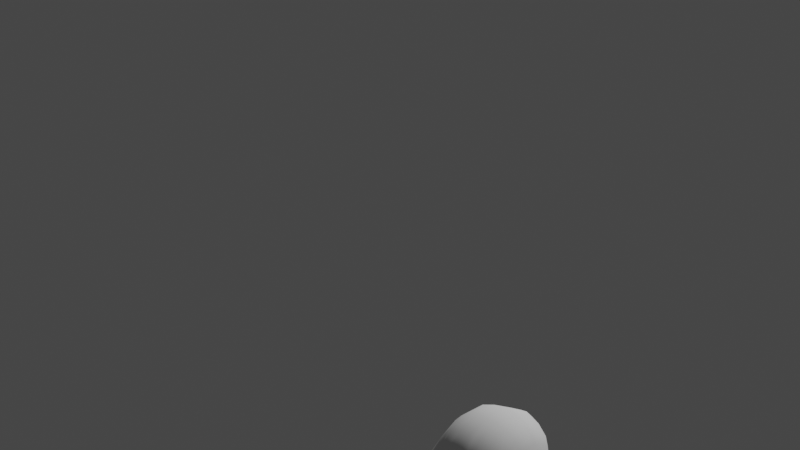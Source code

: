 # Source: newchar-2.blend  (saved by Blender 2.83.21; exported with 4.5.12 LTS)
import bpy
from mathutils import Matrix  # noqa: F401  (used for matrix-valued properties, if any)

bpy.ops.wm.read_factory_settings(use_empty=True)
scene = bpy.context.scene
scene.name = 'Scene'

# ---- collections
col_collection = bpy.data.collections.new('Collection'); scene.collection.children.link(col_collection)

# ---- world
world_world = bpy.data.worlds.new('World'); scene.world = world_world
world_world.use_nodes = True; world_world.node_tree.nodes.clear()
_N = world_world.node_tree.nodes; _L = world_world.node_tree.links
n0 = _N.new('ShaderNodeOutputWorld'); n0.name = 'World Output'; n0.location = (300, 300)
n1 = _N.new('ShaderNodeBackground'); n1.name = 'Background'; n1.location = (10, 300)
n1.inputs[0].default_value = (0.05088, 0.05088, 0.05088, 1.0)
_L.new(n1.outputs[0], n0.inputs[0])
n0.is_active_output = True
world_world.color = (0.05088, 0.05088, 0.05088)
world_world.use_sun_shadow = False
world_world.sun_shadow_jitter_overblur = 0.0

# ---- cameras
cam_camera = bpy.data.cameras.new('Camera')
cam_camera.clip_end = 100.0
cam_camera.ortho_scale = 7.314

# ---- lights
light_light = bpy.data.lights.new('Light', 'POINT')
light_light.transmission_factor = 0.0
light_light.energy = 1000.0
light_light.shadow_soft_size = 0.1
light_light.shadow_maximum_resolution = 0.006
light_light.use_absolute_resolution = True

# ---- meshes
me_plane_001 = bpy.data.meshes.new('Plane.001')
me_plane_001.from_pydata([(-0.02784, 1.311, 12.32), (-0.01155, -0.4543, 11.72), (2.136, 0.9799, 0.2263), (3.649e-17, 0.9904, -0.49), (0.0, -0.4872, -0.6271), (2.294, -0.3991, 0.1129), (1.509, 2.81, 0.6344), (3.648e-16, 3.223, 0.07001), (1.393e-16, -2.926, -0.2406), (3.297e-16, -3.935, 1.262), (1.973, -4.051, 1.728), (0.01442, -6.618, 2.005), (1.244, -6.067, 3.352), (1.316e-15, -5.576, 5.687), (1.408, -5.625, 5.674), (1.541e-15, -4.403, 7.095), (1.421, -4.386, 7.014), (-0.0008496, -1.865, 10.25), (1.446, -1.916, 9.88), (1.441, -0.5653, 11.49), (1.438, 1.285, 12.12), (2.608e-15, 5.498, 11.08), (1.399, 5.318, 10.79), (0.0003154, 6.375, 6.459), (1.355, 6.294, 6.408), (1.805e-05, 6.31, 4.733), (1.349, 5.91, 4.606), (6.947e-16, 5.201, 2.141), (1.266, 4.823, 2.249), (2.244, -2.637, 0.2822), (3.78, -0.3155, 0.9915), (2.724, 2.571, 1.265), (3.673, -2.144, 1.134), (3.203, -3.827, 1.944), (2.379, -5.492, 3.489), (2.511, -5.233, 5.565), (2.548, -3.977, 6.839), (2.587, -1.569, 9.207), (2.579, -0.4718, 10.93), (2.576, 1.283, 11.63), (2.46, 5.007, 10.27), (2.302, 5.812, 6.218), (2.171, 5.458, 4.518), (2.418, 4.246, 2.333), (4.937, -0.1841, 1.632), (3.641, 2.303, 1.904), (4.774, -3.033, 2.426), (3.955, -4.365, 3.506), (3.749, -4.016, 5.47), (3.709, -3.07, 6.573), (3.665, -1.119, 8.369), (3.636, -0.2385, 9.667), (3.616, 1.203, 10.43), (3.508, 4.03, 9.177), (3.505, 4.354, 5.954), (3.496, 4.379, 4.242), (3.523, 3.61, 2.417), (5.476, -0.1069, 2.326), (4.361, 2.124, 2.443), (5.48, -2.011, 2.968), (5.032, -3.038, 3.847), (4.639, -2.798, 5.447), (5.073, -1.768, 5.706), (5.298, -0.228, 6.594), (5.127, 0.308, 7.058), (4.075, 1.043, 9.449), (3.993, 3.267, 8.46), (4.006, 3.772, 5.735), (4.071, 3.458, 3.982), (4.188, 1.047, 1.745), (3.268, 0.9918, 1.038), (4.684, 1.152, 2.436), (5.1, 1.724, 3.556), (5.215, 0.7633, 6.07), (5.234, 1.342, 4.96), (5.47, 0.2114, 5.516), (5.605, 0.4777, 4.598), (5.578, 0.9467, 3.572), (5.534, -1.62, 4.521), (6.141, 0.05544, 3.582), (5.822, -1.026, 3.667), (5.544, -1.125, 2.533), (5.861, -0.5975, 3.213), (4.995, -1.733, 1.856), (6.104, 0.01591, 4.369), (2.583, -1.907, 7.883), (5.302, -0.5628, 6.346), (3.669, -1.444, 7.435), (5.925, -0.1512, 5.243), (1.956e-15, -2.154, 8.09), (1.43, -2.162, 7.987), (3.82, 3.035, 2.544), (-0.01392, 3.431, 12.3), (9.19e-16, -6.741, 2.103), (1.245, -6.365, 4.261), (1.419, 3.195, 12.05), (2.445, -5.837, 4.43), (2.518, 3.007, 11.6), (3.792, -4.548, 4.636), (3.544, 2.595, 10.33), (4.667, -3.15, 4.958), (4.031, 2.178, 9.326), (5.392, 0.06918, 5.819), (5.312, -1.74, 5.203), (5.817, -0.2488, 5.587), (5.199, 0.6304, 6.464), (4.901e-16, -5.444, 2.245), (1.258, -5.422, 3.246), (1.847e-15, 6.407, 8.585), (1.399, 5.913, 8.567), (2.718, -4.884, 3.161), (2.46, 5.339, 8.241), (4.429, -3.833, 3.129), (3.534, 4.329, 7.573), (5.346, -2.634, 3.474), (4.015, 3.663, 7.102), (5.285, 1.171, 5.395), (5.607, 0.3867, 4.916), (5.768, -1.364, 4.106), (6.104, -0.03426, 4.688), (3.051, -3.619, 6.733), (3.094, -1.383, 8.876), (3.084, -0.3743, 10.32), (2.817, 5.024, 4.409), (2.937, 4.66, 9.857), (3.034, -4.756, 5.507), (2.867, 5.359, 6.149), (4.023, -3.52, 2.137), (4.421, -1.948, 1.484), (4.44, -0.2614, 1.344), (3.0, 3.965, 2.371), (3.081, 1.252, 11.08), (3.077, -1.719, 7.733), (3.203, 2.441, 1.608), (3.041, -5.081, 3.423), (3.809, 1.014, 1.444), (3.052, -5.421, 4.463), (2.986, 2.871, 11.06), (3.531, -4.489, 3.054), (2.95, 4.861, 7.992), (0.4985, 1.302, 12.25), (0.5349, 0.975, -0.3249), (0.5101, -0.5873, 11.64), (0.5548, -0.4556, -0.4642), (0.5213, 3.058, 0.208), (0.532, -4.053, 1.333), (0.5331, -6.379, 2.253), (0.5054, -5.61, 5.733), (0.5102, -4.455, 7.096), (0.5184, -2.017, 10.11), (0.5023, 5.433, 10.98), (0.4575, 6.346, 6.441), (0.4433, 6.166, 4.687), (0.4229, 5.25, 2.164), (0.5369, -2.853, -0.1354), (0.5132, -2.29, 8.053), (0.5004, 3.346, 12.21), (0.5108, -6.685, 3.355), (0.5023, 6.229, 8.579), (0.524, -5.489, 2.767)], [], [(142, 140, 0, 1), (141, 2, 5, 143), (141, 3, 7, 144), (159, 107, 12, 146), (157, 94, 14, 147), (147, 14, 16, 148), (155, 90, 18, 149), (149, 18, 19, 142), (156, 95, 22, 150), (158, 109, 24, 151), (151, 24, 26, 152), (152, 26, 28, 153), (153, 28, 6, 144), (20, 19, 38, 39), (95, 20, 39, 97), (10, 29, 32, 33), (109, 22, 40, 111), (107, 10, 33, 110), (26, 24, 41, 42), (94, 12, 34, 96), (28, 26, 42, 43), (16, 14, 35, 36), (6, 28, 43, 31), (19, 18, 37, 38), (29, 5, 30, 32), (131, 122, 51, 52), (137, 131, 52, 99), (139, 124, 53, 113), (138, 127, 46, 112), (123, 126, 54, 55), (136, 134, 47, 98), (130, 123, 55, 56), (120, 125, 48, 49), (133, 130, 56, 45), (121, 132, 87, 50), (122, 121, 50, 51), (52, 51, 64, 65), (99, 52, 65, 101), (46, 83, 81, 59), (113, 53, 66, 115), (112, 46, 59, 114), (55, 54, 67, 68), (98, 47, 60, 100), (91, 56, 55, 68), (49, 48, 61, 62), (72, 58, 91, 68), (50, 87, 86, 63), (51, 50, 63, 64), (58, 71, 69, 45), (31, 70, 2, 6), (2, 70, 30, 5), (69, 71, 57, 44), (135, 70, 31, 133), (58, 45, 56, 91), (115, 66, 73, 116), (105, 102, 75, 73), (67, 74, 72, 68), (101, 105, 73, 66), (116, 73, 75, 117), (71, 58, 72, 77), (102, 104, 88, 75), (117, 119, 84, 76), (71, 77, 79, 57), (76, 77, 72, 74), (103, 100, 60, 78), (118, 114, 59, 80), (76, 84, 79, 77), (59, 81, 82, 80), (128, 129, 44, 83), (81, 83, 44, 57), (82, 81, 57, 79), (128, 127, 33, 32), (143, 5, 29, 154), (154, 29, 10, 145), (79, 84, 80, 82), (119, 88, 78, 118), (86, 87, 49, 62), (132, 85, 36, 120), (104, 86, 62, 103), (148, 16, 90, 155), (90, 16, 36, 85), (18, 90, 85, 37), (135, 129, 30, 70), (88, 104, 103, 78), (62, 61, 100, 103), (63, 86, 104, 102), (65, 64, 105, 101), (64, 63, 102, 105), (48, 98, 100, 61), (53, 99, 101, 66), (125, 136, 98, 48), (124, 137, 99, 53), (14, 94, 96, 35), (22, 95, 97, 40), (140, 20, 95, 156), (146, 12, 94, 157), (84, 119, 118, 80), (78, 60, 114, 118), (75, 88, 119, 117), (74, 116, 117, 76), (67, 115, 116, 74), (47, 112, 114, 60), (54, 113, 115, 67), (134, 138, 112, 47), (126, 139, 113, 54), (12, 107, 110, 34), (24, 109, 111, 41), (150, 22, 109, 158), (145, 10, 107, 159), (41, 111, 139, 126), (34, 110, 138, 134), (40, 97, 137, 124), (35, 96, 136, 125), (69, 44, 129, 135), (87, 132, 120, 49), (83, 46, 127, 128), (32, 30, 129, 128), (69, 135, 133, 45), (38, 37, 121, 122), (37, 85, 132, 121), (31, 43, 130, 133), (36, 35, 125, 120), (43, 42, 123, 130), (96, 34, 134, 136), (42, 41, 126, 123), (110, 33, 127, 138), (111, 40, 124, 139), (97, 39, 131, 137), (39, 38, 122, 131), (9, 145, 159, 106), (21, 150, 158, 108), (11, 146, 157, 93), (0, 140, 156, 92), (15, 148, 155, 89), (8, 154, 145, 9), (4, 143, 154, 8), (27, 153, 144, 7), (25, 152, 153, 27), (23, 151, 152, 25), (108, 158, 151, 23), (92, 156, 150, 21), (17, 149, 142, 1), (89, 155, 149, 17), (13, 147, 148, 15), (93, 157, 147, 13), (106, 159, 146, 11), (2, 141, 144, 6), (3, 141, 143, 4), (19, 20, 140, 142)])
me_plane_001.polygons.foreach_set('use_smooth', [True] * 149)
_uv = me_plane_001.uv_layers.new(name='UVMap')
_uv.uv.foreach_set('vector', [1.0, 0.0, 1.0, 0.0, 1.0, 0.0, 1.0, 0.0, 0.0, 0.0, 0.0, 0.0, 0.0, 0.0, 0.0, 0.0, 0.0, 0.0, 0.0, 0.0, 0.0, 0.0, 0.0, 0.0, 0.6522, 0.0, 0.9239, 0.0, 0.9239, 0.0, 0.6522, 0.0, 0.6522, 0.0, 0.9239, 0.0, 0.9239, 0.0, 0.6522, 0.0, 0.6522, 0.0, 0.9239, 0.0, 0.9239, 0.0, 0.6522, 0.0, 0.6522, 0.0, 0.9239, 0.0, 0.9243, 0.0, 0.6539, 0.0, 0.6539, 0.0, 0.9243, 0.0, 0.9637, 0.0, 0.6818, 0.0, 0.6522, 0.0, 0.9239, 0.0, 0.9239, 0.0, 0.6522, 0.0, 0.6522, 0.0, 0.9239, 0.0, 0.9239, 0.0, 0.6522, 0.0, 0.6522, 0.0, 0.9239, 0.0, 0.9239, 0.0, 0.6522, 0.0, 0.6522, 0.0, 0.9239, 0.0, 0.9239, 0.0, 0.6522, 0.0, 0.6522, 0.0, 0.9239, 0.0, 0.9326, 0.0, 0.692, 0.0, 0.963, 0.0, 0.9637, 0.0, 0.9897, 0.0, 0.9895, 0.0, 0.9239, 0.0, 0.963, 0.0, 0.9895, 0.0, 0.9783, 0.0, 0.9239, 0.0, 0.9239, 0.0, 0.9783, 0.0, 0.9783, 0.0, 0.9239, 0.0, 0.9239, 0.0, 0.9783, 0.0, 0.9783, 0.0, 0.9239, 0.0, 0.9239, 0.0, 0.9783, 0.0, 0.9783, 0.0, 0.9239, 0.0, 0.9239, 0.0, 0.9783, 0.0, 0.9783, 0.0, 0.9239, 0.0, 0.9239, 0.0, 0.9783, 0.0, 0.9783, 0.0, 0.9239, 0.0, 0.9239, 0.0, 0.9783, 0.0, 0.9783, 0.0, 0.9239, 0.0, 0.9239, 0.0, 0.9783, 0.0, 0.9783, 0.0, 0.9326, 0.0, 0.9239, 0.0, 0.9783, 0.0, 0.9808, 0.0, 0.9637, 0.0, 0.9243, 0.0, 0.9784, 0.0, 0.9897, 0.0, 0.9239, 0.0, 0.9239, 0.0, 0.9783, 0.0, 0.9783, 0.0, 0.9933, 0.0, 0.9934, 0.0, 0.9958, 0.0, 0.9957, 0.0, 0.9862, 0.0, 0.9933, 0.0, 0.9957, 0.0, 0.9912, 0.0, 0.9862, 0.0, 0.9862, 0.0, 0.9912, 0.0, 0.9912, 0.0, 0.9862, 0.0, 0.9862, 0.0, 0.9912, 0.0, 0.9912, 0.0, 0.9862, 0.0, 0.9862, 0.0, 0.9912, 0.0, 0.9912, 0.0, 0.9862, 0.0, 0.9862, 0.0, 0.9912, 0.0, 0.9912, 0.0, 0.9862, 0.0, 0.9862, 0.0, 0.9912, 0.0, 0.9912, 0.0, 0.9862, 0.0, 0.9862, 0.0, 0.9912, 0.0, 0.9912, 0.0, 0.9878, 0.0, 0.9862, 0.0, 0.9912, 0.0, 0.9922, 0.0, 0.9863, 0.0, 0.9862, 0.0, 0.9912, 0.0, 0.9912, 0.0, 0.9934, 0.0, 0.9863, 0.0, 0.9912, 0.0, 0.9958, 0.0, 0.9957, 0.0, 0.9958, 0.0, 1.0, 0.0, 0.9971, 0.0, 0.9912, 0.0, 0.9957, 0.0, 0.9971, 0.0, 0.994, 0.0, 0.9912, 0.0, 0.9912, 0.0, 0.9955, 0.0, 0.9955, 0.0, 0.9912, 0.0, 0.9912, 0.0, 0.994, 0.0, 0.994, 0.0, 0.9912, 0.0, 0.9912, 0.0, 0.9955, 0.0, 0.9955, 0.0, 0.9912, 0.0, 0.9912, 0.0, 0.994, 0.0, 0.995, 0.0, 0.9912, 0.0, 0.9912, 0.0, 0.9955, 0.0, 0.9955, 0.0, 0.9931, 0.0, 0.9912, 0.0, 0.9912, 0.0, 0.995, 0.0, 0.9912, 0.0, 0.9912, 0.0, 0.9955, 0.0, 0.998, 0.0, 1.0, 0.0, 0.996, 0.0, 0.9931, 0.0, 0.995, 0.0, 0.9912, 0.0, 0.9912, 0.0, 1.0, 0.0, 1.0, 0.0, 0.9958, 0.0, 0.9912, 0.0, 1.0, 0.0, 1.0, 0.0, 0.996, 0.0, 1.0, 0.0, 1.0, 0.0, 0.9922, 0.0, 0.9808, 0.0, 1.0, 0.0, 1.0, 0.0, 0.9326, 0.0, 1.0, 0.0, 1.0, 0.0, 0.9783, 0.0, 0.9239, 0.0, 1.0, 0.0, 1.0, 0.0, 0.9955, 0.0, 0.9912, 0.0, 1.0, 0.0, 1.0, 0.0, 0.9808, 0.0, 0.9878, 0.0, 0.996, 0.0, 0.9922, 0.0, 0.9912, 0.0, 0.9931, 0.0, 0.994, 0.0, 0.994, 0.0, 1.0, 0.0, 1.0, 0.0, 1.0, 0.0, 1.0, 0.0, 1.0, 0.0, 1.0, 0.0, 0.994, 0.0, 1.0, 0.0, 1.0, 0.0, 0.995, 0.0, 0.994, 0.0, 1.0, 0.0, 1.0, 0.0, 0.994, 0.0, 1.0, 0.0, 1.0, 0.0, 1.0, 0.0, 1.0, 0.0, 1.0, 0.0, 0.996, 0.0, 1.0, 0.0, 1.0, 0.0, 1.0, 0.0, 1.0, 0.0, 1.0, 0.0, 1.0, 0.0, 1.0, 0.0, 1.0, 0.0, 1.0, 0.0, 1.0, 0.0, 1.0, 0.0, 1.0, 0.0, 1.0, 0.0, 0.9955, 0.0, 1.0, 0.0, 1.0, 0.0, 1.0, 0.0, 1.0, 0.0, 0.998, 0.0, 0.9955, 0.0, 0.9955, 0.0, 0.998, 0.0, 0.998, 0.0, 0.9955, 0.0, 0.9955, 0.0, 0.998, 0.0, 1.0, 0.0, 1.0, 0.0, 1.0, 0.0, 1.0, 0.0, 0.9955, 0.0, 0.9955, 0.0, 0.998, 0.0, 0.998, 0.0, 0.9862, 0.0, 0.9862, 0.0, 0.9912, 0.0, 0.9912, 0.0, 0.9955, 0.0, 0.9912, 0.0, 0.9912, 0.0, 0.9955, 0.0, 0.998, 0.0, 0.9955, 0.0, 0.9955, 0.0, 1.0, 0.0, 0.9862, 0.0, 0.9862, 0.0, 0.9783, 0.0, 0.9783, 0.0, 0.6522, 0.0, 0.9239, 0.0, 0.9239, 0.0, 0.6522, 0.0, 0.6522, 0.0, 0.9239, 0.0, 0.9239, 0.0, 0.6522, 0.0, 1.0, 0.0, 1.0, 0.0, 0.998, 0.0, 0.998, 0.0, 1.0, 0.0, 1.0, 0.0, 0.998, 0.0, 0.998, 0.0, 1.0, 0.0, 0.9912, 0.0, 0.9912, 0.0, 0.998, 0.0, 0.9862, 0.0, 0.9783, 0.0, 0.9783, 0.0, 0.9862, 0.0, 1.0, 0.0, 1.0, 0.0, 0.998, 0.0, 0.998, 0.0, 0.6522, 0.0, 0.9239, 0.0, 0.9239, 0.0, 0.6522, 0.0, 0.9239, 0.0, 0.9239, 0.0, 0.9783, 0.0, 0.9783, 0.0, 0.9243, 0.0, 0.9239, 0.0, 0.9783, 0.0, 0.9784, 0.0, 1.0, 0.0, 0.9862, 0.0, 0.9783, 0.0, 1.0, 0.0, 1.0, 0.0, 1.0, 0.0, 0.998, 0.0, 0.998, 0.0, 0.998, 0.0, 0.9955, 0.0, 0.9955, 0.0, 0.998, 0.0, 1.0, 0.0, 1.0, 0.0, 1.0, 0.0, 1.0, 0.0, 0.9971, 0.0, 1.0, 0.0, 1.0, 0.0, 0.994, 0.0, 1.0, 0.0, 1.0, 0.0, 1.0, 0.0, 1.0, 0.0, 0.9912, 0.0, 0.9912, 0.0, 0.9955, 0.0, 0.9955, 0.0, 0.9912, 0.0, 0.9912, 0.0, 0.994, 0.0, 0.994, 0.0, 0.9862, 0.0, 0.9862, 0.0, 0.9912, 0.0, 0.9912, 0.0, 0.9862, 0.0, 0.9862, 0.0, 0.9912, 0.0, 0.9912, 0.0, 0.9239, 0.0, 0.9239, 0.0, 0.9783, 0.0, 0.9783, 0.0, 0.9239, 0.0, 0.9239, 0.0, 0.9783, 0.0, 0.9783, 0.0, 0.6522, 0.0, 0.963, 0.0, 0.9239, 0.0, 0.6522, 0.0, 0.6522, 0.0, 0.9239, 0.0, 0.9239, 0.0, 0.6522, 0.0, 1.0, 0.0, 1.0, 0.0, 0.998, 0.0, 0.998, 0.0, 0.998, 0.0, 0.9955, 0.0, 0.9955, 0.0, 0.998, 0.0, 1.0, 0.0, 1.0, 0.0, 1.0, 0.0, 1.0, 0.0, 1.0, 0.0, 1.0, 0.0, 1.0, 0.0, 1.0, 0.0, 0.994, 0.0, 0.994, 0.0, 1.0, 0.0, 1.0, 0.0, 0.9912, 0.0, 0.9912, 0.0, 0.9955, 0.0, 0.9955, 0.0, 0.9912, 0.0, 0.9912, 0.0, 0.994, 0.0, 0.994, 0.0, 0.9862, 0.0, 0.9862, 0.0, 0.9912, 0.0, 0.9912, 0.0, 0.9862, 0.0, 0.9862, 0.0, 0.9912, 0.0, 0.9912, 0.0, 0.9239, 0.0, 0.9239, 0.0, 0.9783, 0.0, 0.9783, 0.0, 0.9239, 0.0, 0.9239, 0.0, 0.9783, 0.0, 0.9783, 0.0, 0.6522, 0.0, 0.9239, 0.0, 0.9239, 0.0, 0.6522, 0.0, 0.6522, 0.0, 0.9239, 0.0, 0.9239, 0.0, 0.6522, 0.0, 0.9783, 0.0, 0.9783, 0.0, 0.9862, 0.0, 0.9862, 0.0, 0.9783, 0.0, 0.9783, 0.0, 0.9862, 0.0, 0.9862, 0.0, 0.9783, 0.0, 0.9783, 0.0, 0.9862, 0.0, 0.9862, 0.0, 0.9783, 0.0, 0.9783, 0.0, 0.9862, 0.0, 0.9862, 0.0, 1.0, 0.0, 0.9912, 0.0, 0.9862, 0.0, 1.0, 0.0, 0.9912, 0.0, 0.9862, 0.0, 0.9862, 0.0, 0.9912, 0.0, 0.9912, 0.0, 0.9912, 0.0, 0.9862, 0.0, 0.9862, 0.0, 0.9783, 0.0, 0.9783, 0.0, 0.9862, 0.0, 0.9862, 0.0, 1.0, 0.0, 1.0, 0.0, 0.9878, 0.0, 0.9922, 0.0, 0.9897, 0.0, 0.9784, 0.0, 0.9863, 0.0, 0.9934, 0.0, 0.9784, 0.0, 0.9783, 0.0, 0.9862, 0.0, 0.9863, 0.0, 0.9808, 0.0, 0.9783, 0.0, 0.9862, 0.0, 0.9878, 0.0, 0.9783, 0.0, 0.9783, 0.0, 0.9862, 0.0, 0.9862, 0.0, 0.9783, 0.0, 0.9783, 0.0, 0.9862, 0.0, 0.9862, 0.0, 0.9783, 0.0, 0.9783, 0.0, 0.9862, 0.0, 0.9862, 0.0, 0.9783, 0.0, 0.9783, 0.0, 0.9862, 0.0, 0.9862, 0.0, 0.9783, 0.0, 0.9783, 0.0, 0.9862, 0.0, 0.9862, 0.0, 0.9783, 0.0, 0.9783, 0.0, 0.9862, 0.0, 0.9862, 0.0, 0.9783, 0.0, 0.9895, 0.0, 0.9933, 0.0, 0.9862, 0.0, 0.9895, 0.0, 0.9897, 0.0, 0.9934, 0.0, 0.9933, 0.0, 0.5, 0.0, 0.6522, 0.0, 0.6522, 0.0, 0.5, 0.0, 0.5, 0.0, 0.6522, 0.0, 0.6522, 0.0, 0.5, 0.0, 0.5, 0.0, 0.6522, 0.0, 0.6522, 0.0, 0.5, 0.0, 0.5, 0.0, 0.6522, 0.0, 0.6522, 0.0, 0.5, 0.0, 0.5, 0.0, 0.6522, 0.0, 0.6522, 0.0, 0.5, 0.0, 0.5, 0.0, 0.6522, 0.0, 0.6522, 0.0, 0.5, 0.0, 0.5, 0.0, 0.6522, 0.0, 0.6522, 0.0, 0.5, 0.0, 0.5, 0.0, 0.6522, 0.0, 0.692, 0.0, 0.5573, 0.0, 0.5, 0.0, 0.6522, 0.0, 0.6522, 0.0, 0.5, 0.0, 0.5, 0.0, 0.6522, 0.0, 0.6522, 0.0, 0.5, 0.0, 0.5, 0.0, 0.6522, 0.0, 0.6522, 0.0, 0.5, 0.0, 0.5, 0.0, 0.6522, 0.0, 0.6522, 0.0, 0.5, 0.0, 0.5024, 0.0, 0.6539, 0.0, 0.6818, 0.0, 0.5426, 0.0, 0.5, 0.0, 0.6522, 0.0, 0.6539, 0.0, 0.5024, 0.0, 0.5, 0.0, 0.6522, 0.0, 0.6522, 0.0, 0.5, 0.0, 0.5, 0.0, 0.6522, 0.0, 0.6522, 0.0, 0.5, 0.0, 0.5, 0.0, 0.6522, 0.0, 0.6522, 0.0, 0.5, 0.0, 0.0, 0.0, 0.0, 0.0, 0.0, 0.0, 0.0, 0.0, 0.0, 0.0, 0.0, 0.0, 0.0, 0.0, 0.0, 0.0, 0.9637, 0.0, 0.963, 0.0, 1.0, 0.0, 1.0, 0.0])
me_plane_001.use_remesh_fix_poles = True
me_plane_001.use_remesh_preserve_attributes = False
me_plane_001.use_mirror_vertex_groups = False
me_plane_001.update()

# ---- objects
ob_light = bpy.data.objects.new('Light', light_light)
ob_camera = bpy.data.objects.new('Camera', cam_camera)
ob_ref_x = bpy.data.objects.new('ref-x', None)
ob_ref_y = bpy.data.objects.new('ref-y', None)
ob_empty = bpy.data.objects.new('Empty', None)
ob_head = bpy.data.objects.new('head', me_plane_001)

# ---- transforms, parenting, visibility, modifiers, constraints
ob_light.location = (4.076, 1.005, 5.904)
ob_light.rotation_euler = (0.6503, 0.05522, 1.866)
ob_light.lock_rotations_4d = False
ob_light.empty_display_type = 'ARROWS'
ob_light.color = (0.0, 0.0, 0.0, 0.0)
ob_light.lineart.crease_threshold = 0.0
ob_camera.location = (7.359, -6.926, 4.958)
ob_camera.rotation_euler = (1.109, 0.0, 0.8149)
ob_camera.lock_rotations_4d = False
ob_camera.empty_display_type = 'ARROWS'
ob_camera.color = (0.0, 0.0, 0.0, 0.0)
ob_camera.display_type = 'WIRE'
ob_camera.lineart.crease_threshold = 0.0
ob_ref_x.location = (-0.1997, -2.912, 0.0)
ob_ref_x.rotation_euler = (1.571, -0.0, 1.571)
ob_ref_x.empty_display_type = 'IMAGE'
ob_ref_x.empty_display_size = 5.0
ob_ref_x.hide_select = True
ob_ref_x.lineart.crease_threshold = 0.0
ob_ref_y.location = (2.281, -0.424, 0.0)
ob_ref_y.rotation_euler = (1.571, 0.0, 3.142)
ob_ref_y.empty_display_type = 'IMAGE'
ob_ref_y.empty_display_size = 5.0
ob_ref_y.hide_select = True
ob_ref_y.lineart.crease_threshold = 0.0
ob_empty.location = (2.451, -3.033, 0.4593)
ob_empty.rotation_euler = (1.571, 0.0, 1.571)
ob_empty.lineart.crease_threshold = 0.0
ob_head.location = (3.946, -3.09, 0.2021)
ob_head.scale = (0.07625, 0.07625, 0.07625)
ob_head.lineart.crease_threshold = 0.0
_m = ob_head.modifiers.new('Mirror', 'MIRROR')
_m.merge_threshold = 0.058
_m = ob_head.modifiers.new('Smooth', 'SMOOTH')
_m.factor = 0.6

# ---- collection membership
col_collection.objects.link(ob_light)
col_collection.objects.link(ob_camera)
col_collection.objects.link(ob_ref_x)
col_collection.objects.link(ob_ref_y)
col_collection.objects.link(ob_empty)
col_collection.objects.link(ob_head)

# ---- scene / render settings (as saved in the file)
scene.camera = ob_camera
scene.frame_start = 1; scene.frame_end = 250; scene.frame_set(1)
scene.render.engine = 'BLENDER_EEVEE_NEXT'
scene.cycles.use_denoising = False
scene.cycles.samples = 128
scene.cycles.sampling_pattern = 'TABULATED_SOBOL'
scene.cycles.use_adaptive_sampling = False
scene.cycles.use_light_tree = False
scene.view_settings.view_transform = 'Filmic'
bpy.context.view_layer.update()
